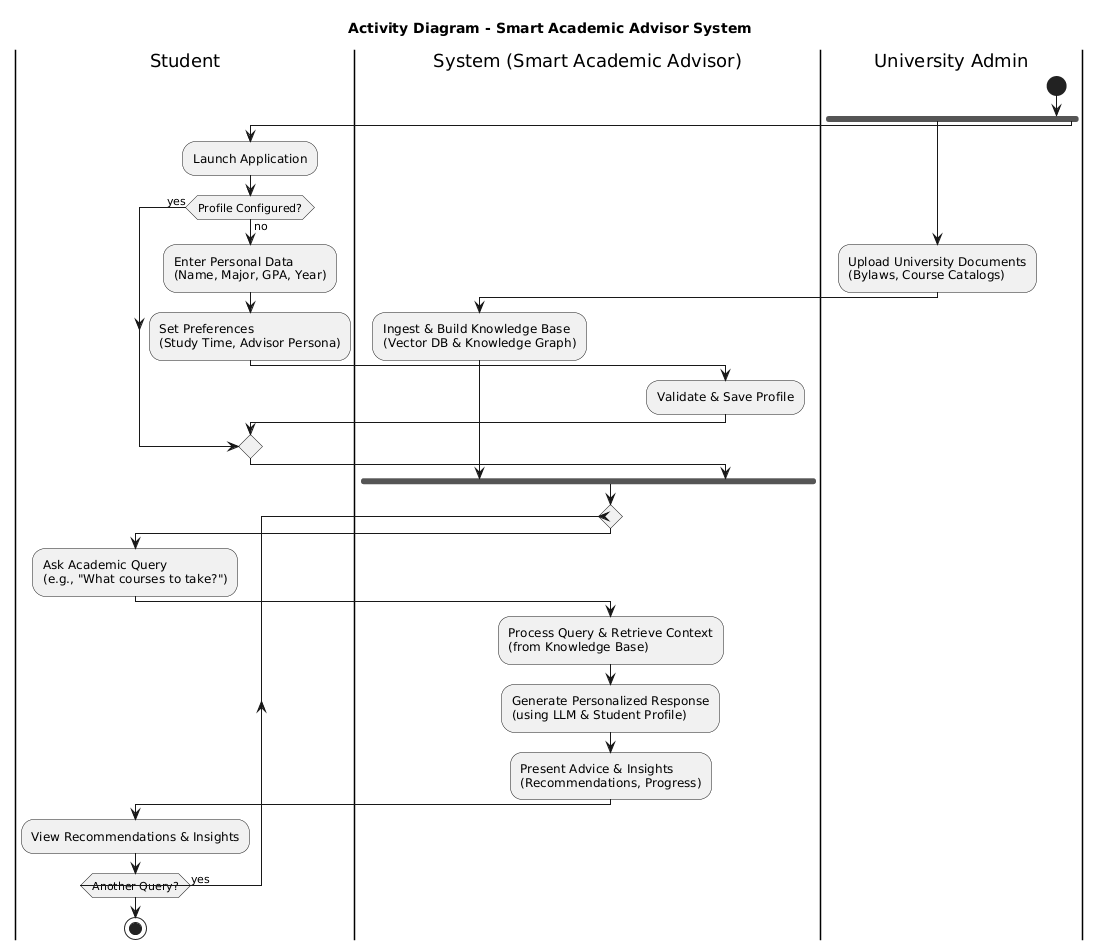

The diagram above was rendered by PlantUML. Its source (embedded in the PNG):
@startuml
title Activity Diagram - Smart Academic Advisor System
' Using monochrome for simple, professional colors
skinparam monochrome true
skinparam shadowing false

|Student|
|System (Smart Academic Advisor)|
|University Admin|

start

fork
  |University Admin|
  :Upload University Documents\n(Bylaws, Course Catalogs); 
  |System (Smart Academic Advisor)|
  :Ingest & Build Knowledge Base\n(Vector DB & Knowledge Graph); 
fork again
  |Student|
  :Launch Application; 
  if (Profile Configured?) then (no)
    :Enter Personal Data\n(Name, Major, GPA, Year); 
    :Set Preferences\n(Study Time, Advisor Persona); 
    |System (Smart Academic Advisor)|
    :Validate & Save Profile; 
  else (yes)
  endif
end fork

repeat
  |Student|
  :Ask Academic Query\n(e.g., "What courses to take?"); 
  |System (Smart Academic Advisor)|
  :Process Query & Retrieve Context\n(from Knowledge Base); 
  :Generate Personalized Response\n(using LLM & Student Profile); 
  :Present Advice & Insights\n(Recommendations, Progress); 
  |Student|
  :View Recommendations & Insights; 
repeat while (Another Query?) is (yes)

stop
@enduml